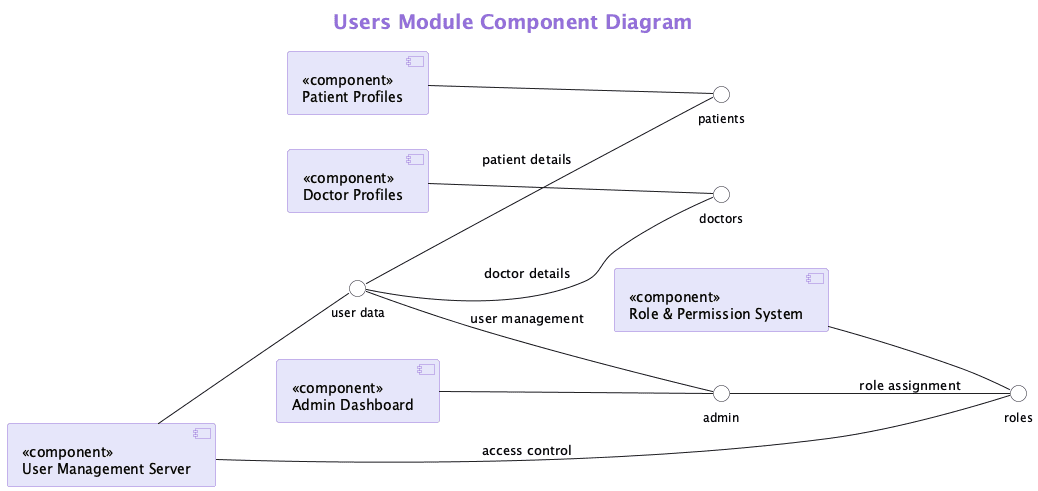

The diagram above was rendered by PlantUML. Its source (embedded in the PNG):
@startuml "Users Module Component Diagram"

' Set title and description
title Users Module Component Diagram

' Use UML component notation style
skinparam componentStyle uml2

' Background and colors - using a purple color scheme
skinparam {
  BackgroundColor white
  ComponentBackgroundColor Lavender
  ComponentBorderColor MediumPurple
  InterfaceBackgroundColor white

  TitleFontSize 20
  TitleFontColor MediumPurple

  ' Font sizes
  ComponentFontSize 14
  InterfaceFontSize 12
}

' Simple left to right layout like other diagrams
left to right direction

' Main users server component (central)
[<<component>>\nUser Management Server] as UserServer

' Connected components
[<<component>>\nRole & Permission System] as RoleSystem
[<<component>>\nPatient Profiles] as PatientProfiles
[<<component>>\nDoctor Profiles] as DoctorProfiles
[<<component>>\nAdmin Dashboard] as AdminDashboard

' Simple interfaces (ball and socket notation)
() "user data" as UserInterface
() "roles" as RoleInterface
() "patients" as PatientInterface
() "doctors" as DoctorInterface
() "admin" as AdminInterface

' Connect components to interfaces
UserServer -- UserInterface
RoleSystem -- RoleInterface
PatientProfiles -- PatientInterface
DoctorProfiles -- DoctorInterface
AdminDashboard -- AdminInterface

' Connect interfaces to components that use them
RoleInterface -- UserServer : access control
UserInterface -- PatientInterface : patient details
UserInterface -- DoctorInterface : doctor details
UserInterface -- AdminInterface : user management
AdminInterface -- RoleInterface : role assignment

@enduml